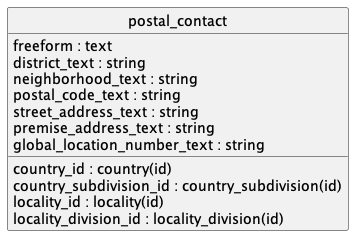

The diagram above was rendered by PlantUML. Its source (embedded in the PNG):
@startuml uml
skinparam monochrome true
skinparam linetype ortho
hide circle

entity postal_contact {
  freeform : text
  country_id : country(id)
  country_subdivision_id : country_subdivision(id)
  district_text : string
  locality_id : locality(id)
  locality_division_id : locality_division(id)
  neighborhood_text : string
  postal_code_text : string
  street_address_text : string
  premise_address_text : string
  global_location_number_text : string
}

@enduml